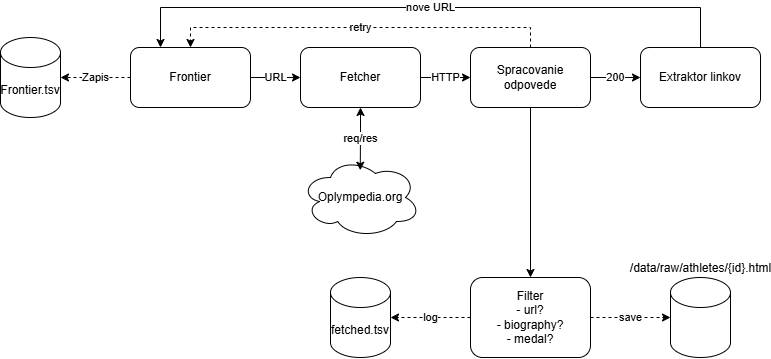

The diagram above was exported from draw.io. Its source (the exported page's mxGraphModel, read from the mxfile embedded in the PNG):
<mxGraphModel dx="1046" dy="680" grid="1" gridSize="10" guides="1" tooltips="1" connect="1" arrows="1" fold="1" page="1" pageScale="1" pageWidth="850" pageHeight="1100" math="0" shadow="0">
  <root>
    <mxCell id="0" />
    <mxCell id="1" parent="0" />
    <mxCell id="9C5djL3OOO1XdQ7t-Zli-5" edge="1" parent="1" source="9C5djL3OOO1XdQ7t-Zli-1" style="edgeStyle=orthogonalEdgeStyle;rounded=0;orthogonalLoop=1;jettySize=auto;html=1;exitX=1;exitY=0.5;exitDx=0;exitDy=0;entryX=0;entryY=0.5;entryDx=0;entryDy=0;" target="9C5djL3OOO1XdQ7t-Zli-4" value="URL">
      <mxGeometry relative="1" as="geometry" />
    </mxCell>
    <mxCell id="9C5djL3OOO1XdQ7t-Zli-1" parent="1" style="rounded=1;whiteSpace=wrap;html=1;roundedPerimeter=1;align=center;verticalAlign=middle;" value="Frontier" vertex="1">
      <mxGeometry height="60" width="120" x="160" y="120" as="geometry" />
    </mxCell>
    <mxCell id="9C5djL3OOO1XdQ7t-Zli-2" parent="1" style="shape=cylinder3;whiteSpace=wrap;html=1;boundedLbl=1;backgroundOutline=1;size=15;" value="Frontier.tsv" vertex="1">
      <mxGeometry height="80" width="60" x="30" y="110" as="geometry" />
    </mxCell>
    <mxCell id="9C5djL3OOO1XdQ7t-Zli-3" edge="1" parent="1" source="9C5djL3OOO1XdQ7t-Zli-1" style="edgeStyle=orthogonalEdgeStyle;rounded=0;orthogonalLoop=1;jettySize=auto;html=1;exitX=0;exitY=0.5;exitDx=0;exitDy=0;entryX=1;entryY=0.5;entryDx=0;entryDy=0;entryPerimeter=0;dashed=1;" target="9C5djL3OOO1XdQ7t-Zli-2" value="Zapis">
      <mxGeometry relative="1" as="geometry" />
    </mxCell>
    <mxCell id="9C5djL3OOO1XdQ7t-Zli-9" edge="1" parent="1" source="9C5djL3OOO1XdQ7t-Zli-4" style="edgeStyle=orthogonalEdgeStyle;rounded=0;orthogonalLoop=1;jettySize=auto;html=1;exitX=1;exitY=0.5;exitDx=0;exitDy=0;entryX=0;entryY=0.5;entryDx=0;entryDy=0;" target="9C5djL3OOO1XdQ7t-Zli-8" value="HTTP">
      <mxGeometry relative="1" as="geometry" />
    </mxCell>
    <mxCell id="9C5djL3OOO1XdQ7t-Zli-4" parent="1" style="rounded=1;whiteSpace=wrap;html=1;roundedPerimeter=1;" value="Fetcher" vertex="1">
      <mxGeometry height="60" width="120" x="330" y="120" as="geometry" />
    </mxCell>
    <mxCell id="9C5djL3OOO1XdQ7t-Zli-6" parent="1" style="ellipse;shape=cloud;whiteSpace=wrap;html=1;" value="Oplympedia.org" vertex="1">
      <mxGeometry height="80" width="120" x="330" y="230" as="geometry" />
    </mxCell>
    <mxCell id="9C5djL3OOO1XdQ7t-Zli-7" edge="1" parent="1" source="9C5djL3OOO1XdQ7t-Zli-4" style="edgeStyle=orthogonalEdgeStyle;rounded=0;orthogonalLoop=1;jettySize=auto;html=1;exitX=0.5;exitY=1;exitDx=0;exitDy=0;entryX=0.498;entryY=0.159;entryDx=0;entryDy=0;entryPerimeter=0;startArrow=classic;startFill=1;" target="9C5djL3OOO1XdQ7t-Zli-6" value="req/res">
      <mxGeometry relative="1" as="geometry" />
    </mxCell>
    <mxCell id="9C5djL3OOO1XdQ7t-Zli-10" edge="1" parent="1" source="9C5djL3OOO1XdQ7t-Zli-8" style="edgeStyle=orthogonalEdgeStyle;rounded=0;orthogonalLoop=1;jettySize=auto;html=1;exitX=0.5;exitY=0;exitDx=0;exitDy=0;entryX=0.5;entryY=0;entryDx=0;entryDy=0;dashed=1;" target="9C5djL3OOO1XdQ7t-Zli-1" value="retry">
      <mxGeometry relative="1" as="geometry" />
    </mxCell>
    <mxCell id="9C5djL3OOO1XdQ7t-Zli-12" edge="1" parent="1" source="9C5djL3OOO1XdQ7t-Zli-8" style="edgeStyle=orthogonalEdgeStyle;rounded=0;orthogonalLoop=1;jettySize=auto;html=1;exitX=1;exitY=0.5;exitDx=0;exitDy=0;entryX=0;entryY=0.5;entryDx=0;entryDy=0;" target="9C5djL3OOO1XdQ7t-Zli-11" value="200">
      <mxGeometry relative="1" as="geometry" />
    </mxCell>
    <mxCell id="9C5djL3OOO1XdQ7t-Zli-15" edge="1" parent="1" source="9C5djL3OOO1XdQ7t-Zli-8" style="edgeStyle=orthogonalEdgeStyle;rounded=0;orthogonalLoop=1;jettySize=auto;html=1;exitX=0.5;exitY=1;exitDx=0;exitDy=0;entryX=0.5;entryY=0;entryDx=0;entryDy=0;" target="9C5djL3OOO1XdQ7t-Zli-14">
      <mxGeometry relative="1" as="geometry" />
    </mxCell>
    <mxCell id="9C5djL3OOO1XdQ7t-Zli-8" parent="1" style="rounded=1;whiteSpace=wrap;html=1;roundedPerimeter=1;" value="Spracovanie odpovede" vertex="1">
      <mxGeometry height="60" width="120" x="500" y="120" as="geometry" />
    </mxCell>
    <mxCell id="9C5djL3OOO1XdQ7t-Zli-13" edge="1" parent="1" source="9C5djL3OOO1XdQ7t-Zli-11" style="edgeStyle=orthogonalEdgeStyle;rounded=0;orthogonalLoop=1;jettySize=auto;html=1;exitX=0.5;exitY=0;exitDx=0;exitDy=0;entryX=0.25;entryY=0;entryDx=0;entryDy=0;" target="9C5djL3OOO1XdQ7t-Zli-1" value="nove URL">
      <mxGeometry relative="1" as="geometry">
        <Array as="points">
          <mxPoint x="730" y="80" />
          <mxPoint x="190" y="80" />
        </Array>
      </mxGeometry>
    </mxCell>
    <mxCell id="9C5djL3OOO1XdQ7t-Zli-11" parent="1" style="rounded=1;whiteSpace=wrap;html=1;roundedPerimeter=1;" value="Extraktor linkov" vertex="1">
      <mxGeometry height="60" width="120" x="670" y="120" as="geometry" />
    </mxCell>
    <mxCell id="9C5djL3OOO1XdQ7t-Zli-14" parent="1" style="rounded=1;whiteSpace=wrap;html=1;roundedPerimeter=1;" value="Filter&lt;div&gt;- url?&lt;/div&gt;&lt;div&gt;- biography?&lt;/div&gt;&lt;div&gt;- medal?&lt;/div&gt;" vertex="1">
      <mxGeometry height="80" width="120" x="500" y="350" as="geometry" />
    </mxCell>
    <mxCell id="9C5djL3OOO1XdQ7t-Zli-16" parent="1" style="shape=cylinder3;html=1;boundedLbl=1;backgroundOutline=1;size=15;verticalAlign=bottom;whiteSpace=wrap;convertToSvg=0;svgWhiteSpace=wrap;labelWidth=21;align=center;horizontal=1;labelPosition=center;verticalLabelPosition=top;" value="/data/raw/athletes/{id}.html" vertex="1">
      <mxGeometry height="80" width="60" x="700" y="350" as="geometry" />
    </mxCell>
    <mxCell id="9C5djL3OOO1XdQ7t-Zli-17" parent="1" style="shape=cylinder3;whiteSpace=wrap;html=1;boundedLbl=1;backgroundOutline=1;size=15;" value="fetched.tsv" vertex="1">
      <mxGeometry height="80" width="60" x="360" y="350" as="geometry" />
    </mxCell>
    <mxCell id="9C5djL3OOO1XdQ7t-Zli-18" edge="1" parent="1" source="9C5djL3OOO1XdQ7t-Zli-14" style="edgeStyle=orthogonalEdgeStyle;rounded=0;orthogonalLoop=1;jettySize=auto;html=1;exitX=1;exitY=0.5;exitDx=0;exitDy=0;entryX=0;entryY=0.5;entryDx=0;entryDy=0;entryPerimeter=0;dashed=1;" target="9C5djL3OOO1XdQ7t-Zli-16" value="save">
      <mxGeometry relative="1" as="geometry" />
    </mxCell>
    <mxCell id="9C5djL3OOO1XdQ7t-Zli-19" edge="1" parent="1" source="9C5djL3OOO1XdQ7t-Zli-14" style="edgeStyle=orthogonalEdgeStyle;rounded=0;orthogonalLoop=1;jettySize=auto;html=1;exitX=0;exitY=0.5;exitDx=0;exitDy=0;entryX=1;entryY=0.5;entryDx=0;entryDy=0;entryPerimeter=0;dashed=1;" target="9C5djL3OOO1XdQ7t-Zli-17" value="log">
      <mxGeometry relative="1" as="geometry" />
    </mxCell>
  </root>
</mxGraphModel>